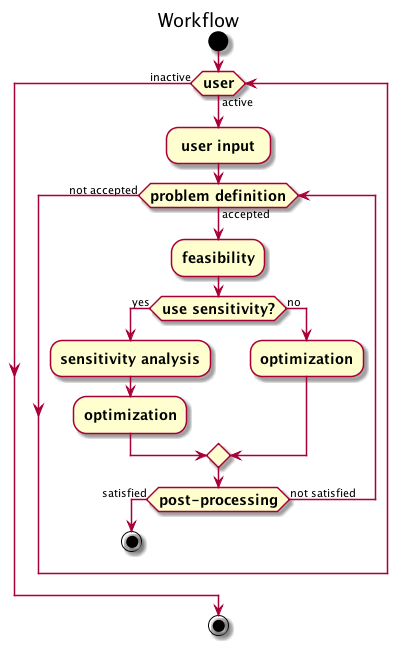

The diagram above was rendered by PlantUML. Its source (embedded in the PNG):
@startuml
title Workflow

start

while (<b><size:14>user</b>) is (active)
	:<b><size:14> user input </b>;
	while (<b><size:14>problem definition</b>) is (accepted)
		:<b><size:14>feasibility</b>;
		if (<b><size:14>use sensitivity?</b>) then (yes)
			:<b><size:14>sensitivity analysis</b>;
			:<b><size:14>optimization</b>;
		else (no)
		:<b><size:14>optimization</b>;
		endif

		if(<b><size:14>post-processing</b>) then (satisfied) 
			stop
		else (not satisfied) 

		endif
		
	endwhile (not accepted)

endwhile (inactive)


stop


@enduml